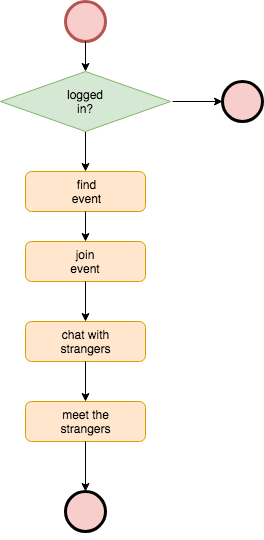

The diagram above was exported from draw.io. Its source (the exported page's mxGraphModel, read from the mxfile embedded in the PNG):
<mxGraphModel dx="915" dy="565" grid="1" gridSize="10" guides="1" tooltips="1" connect="1" arrows="1" fold="1" page="1" pageScale="1" pageWidth="827" pageHeight="1169" math="0" shadow="0">
  <root>
    <mxCell id="0" />
    <mxCell id="1" parent="0" />
    <mxCell id="aTnvz5xH2WWDiVULJu8D-1" value="" style="ellipse;whiteSpace=wrap;html=1;aspect=fixed;fillColor=#f8cecc;strokeColor=#b85450;strokeWidth=3;" vertex="1" parent="1">
      <mxGeometry x="393" y="20" width="40" height="40" as="geometry" />
    </mxCell>
    <mxCell id="aTnvz5xH2WWDiVULJu8D-2" value="" style="endArrow=classic;html=1;exitX=0.5;exitY=1;exitDx=0;exitDy=0;" edge="1" parent="1" source="aTnvz5xH2WWDiVULJu8D-16" target="aTnvz5xH2WWDiVULJu8D-3">
      <mxGeometry width="50" height="50" relative="1" as="geometry">
        <mxPoint x="390" y="230" as="sourcePoint" />
        <mxPoint x="413" y="200" as="targetPoint" />
      </mxGeometry>
    </mxCell>
    <mxCell id="aTnvz5xH2WWDiVULJu8D-3" value="" style="rounded=1;whiteSpace=wrap;html=1;fillColor=#ffe6cc;strokeColor=#d79b00;" vertex="1" parent="1">
      <mxGeometry x="353" y="190" width="120" height="40" as="geometry" />
    </mxCell>
    <mxCell id="aTnvz5xH2WWDiVULJu8D-4" value="find event" style="text;html=1;strokeColor=none;fillColor=none;align=center;verticalAlign=middle;whiteSpace=wrap;rounded=0;" vertex="1" parent="1">
      <mxGeometry x="393" y="200" width="43" height="20" as="geometry" />
    </mxCell>
    <mxCell id="aTnvz5xH2WWDiVULJu8D-5" value="" style="endArrow=classic;html=1;exitX=0.5;exitY=1;exitDx=0;exitDy=0;" edge="1" parent="1" source="aTnvz5xH2WWDiVULJu8D-3" target="aTnvz5xH2WWDiVULJu8D-6">
      <mxGeometry width="50" height="50" relative="1" as="geometry">
        <mxPoint x="350" y="300" as="sourcePoint" />
        <mxPoint x="413" y="270" as="targetPoint" />
      </mxGeometry>
    </mxCell>
    <mxCell id="aTnvz5xH2WWDiVULJu8D-6" value="" style="rounded=1;whiteSpace=wrap;html=1;fillColor=#ffe6cc;strokeColor=#d79b00;" vertex="1" parent="1">
      <mxGeometry x="353" y="260" width="120" height="40" as="geometry" />
    </mxCell>
    <mxCell id="aTnvz5xH2WWDiVULJu8D-7" value="join event" style="text;html=1;strokeColor=none;fillColor=none;align=center;verticalAlign=middle;whiteSpace=wrap;rounded=0;" vertex="1" parent="1">
      <mxGeometry x="393" y="270" width="40" height="20" as="geometry" />
    </mxCell>
    <mxCell id="aTnvz5xH2WWDiVULJu8D-8" value="" style="endArrow=classic;html=1;exitX=0.5;exitY=1;exitDx=0;exitDy=0;" edge="1" parent="1" source="aTnvz5xH2WWDiVULJu8D-6" target="aTnvz5xH2WWDiVULJu8D-9">
      <mxGeometry width="50" height="50" relative="1" as="geometry">
        <mxPoint x="390" y="360" as="sourcePoint" />
        <mxPoint x="413" y="330" as="targetPoint" />
      </mxGeometry>
    </mxCell>
    <mxCell id="aTnvz5xH2WWDiVULJu8D-9" value="" style="rounded=1;whiteSpace=wrap;html=1;fillColor=#ffe6cc;strokeColor=#d79b00;" vertex="1" parent="1">
      <mxGeometry x="353" y="340" width="120" height="40" as="geometry" />
    </mxCell>
    <mxCell id="aTnvz5xH2WWDiVULJu8D-10" value="chat with strangers&lt;br&gt;" style="text;html=1;strokeColor=none;fillColor=none;align=center;verticalAlign=middle;whiteSpace=wrap;rounded=0;" vertex="1" parent="1">
      <mxGeometry x="393" y="350" width="40" height="20" as="geometry" />
    </mxCell>
    <mxCell id="aTnvz5xH2WWDiVULJu8D-11" value="" style="endArrow=classic;html=1;exitX=0.5;exitY=1;exitDx=0;exitDy=0;" edge="1" parent="1" source="aTnvz5xH2WWDiVULJu8D-9" target="aTnvz5xH2WWDiVULJu8D-12">
      <mxGeometry width="50" height="50" relative="1" as="geometry">
        <mxPoint x="380" y="450" as="sourcePoint" />
        <mxPoint x="413" y="430" as="targetPoint" />
      </mxGeometry>
    </mxCell>
    <mxCell id="aTnvz5xH2WWDiVULJu8D-12" value="" style="rounded=1;whiteSpace=wrap;html=1;fillColor=#ffe6cc;strokeColor=#d79b00;" vertex="1" parent="1">
      <mxGeometry x="353" y="420" width="120" height="40" as="geometry" />
    </mxCell>
    <mxCell id="aTnvz5xH2WWDiVULJu8D-13" value="meet the strangers" style="text;html=1;strokeColor=none;fillColor=none;align=center;verticalAlign=middle;whiteSpace=wrap;rounded=0;" vertex="1" parent="1">
      <mxGeometry x="393" y="430" width="40" height="20" as="geometry" />
    </mxCell>
    <mxCell id="aTnvz5xH2WWDiVULJu8D-15" value="" style="endArrow=classic;html=1;exitX=0.5;exitY=1;exitDx=0;exitDy=0;entryX=0.5;entryY=0;entryDx=0;entryDy=0;" edge="1" parent="1" source="aTnvz5xH2WWDiVULJu8D-14">
      <mxGeometry width="50" height="50" relative="1" as="geometry">
        <mxPoint x="350" y="630" as="sourcePoint" />
        <mxPoint x="413" y="520" as="targetPoint" />
      </mxGeometry>
    </mxCell>
    <mxCell id="aTnvz5xH2WWDiVULJu8D-16" value="" style="rhombus;whiteSpace=wrap;html=1;fillColor=#d5e8d4;strokeColor=#82b366;" vertex="1" parent="1">
      <mxGeometry x="328" y="90" width="170" height="60" as="geometry" />
    </mxCell>
    <mxCell id="aTnvz5xH2WWDiVULJu8D-17" value="" style="endArrow=classic;html=1;exitX=0.5;exitY=1;exitDx=0;exitDy=0;" edge="1" parent="1" source="aTnvz5xH2WWDiVULJu8D-1" target="aTnvz5xH2WWDiVULJu8D-16">
      <mxGeometry width="50" height="50" relative="1" as="geometry">
        <mxPoint x="413" y="60" as="sourcePoint" />
        <mxPoint x="413" y="190" as="targetPoint" />
      </mxGeometry>
    </mxCell>
    <mxCell id="aTnvz5xH2WWDiVULJu8D-18" value="logged in?" style="text;html=1;strokeColor=none;fillColor=none;align=center;verticalAlign=middle;whiteSpace=wrap;rounded=0;" vertex="1" parent="1">
      <mxGeometry x="393" y="110" width="40" height="20" as="geometry" />
    </mxCell>
    <mxCell id="aTnvz5xH2WWDiVULJu8D-19" value="" style="ellipse;whiteSpace=wrap;html=1;aspect=fixed;fillColor=#f8cecc;strokeColor=#000000;strokeWidth=3;" vertex="1" parent="1">
      <mxGeometry x="550" y="100" width="40" height="40" as="geometry" />
    </mxCell>
    <mxCell id="aTnvz5xH2WWDiVULJu8D-20" value="" style="endArrow=classic;html=1;entryX=0;entryY=0.5;entryDx=0;entryDy=0;" edge="1" parent="1" target="aTnvz5xH2WWDiVULJu8D-19">
      <mxGeometry width="50" height="50" relative="1" as="geometry">
        <mxPoint x="500" y="120" as="sourcePoint" />
        <mxPoint x="380" y="550" as="targetPoint" />
      </mxGeometry>
    </mxCell>
    <mxCell id="aTnvz5xH2WWDiVULJu8D-14" value="" style="ellipse;whiteSpace=wrap;html=1;aspect=fixed;fillColor=#f8cecc;strokeColor=#000000;strokeWidth=3;" vertex="1" parent="1">
      <mxGeometry x="393" y="510" width="40" height="40" as="geometry" />
    </mxCell>
    <mxCell id="aTnvz5xH2WWDiVULJu8D-21" value="" style="endArrow=classic;html=1;exitX=0.5;exitY=1;exitDx=0;exitDy=0;entryX=0.5;entryY=0;entryDx=0;entryDy=0;" edge="1" parent="1" source="aTnvz5xH2WWDiVULJu8D-12" target="aTnvz5xH2WWDiVULJu8D-14">
      <mxGeometry width="50" height="50" relative="1" as="geometry">
        <mxPoint x="413" y="460" as="sourcePoint" />
        <mxPoint x="413" y="520" as="targetPoint" />
      </mxGeometry>
    </mxCell>
  </root>
</mxGraphModel>